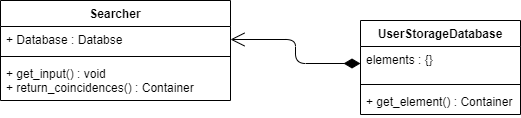

The diagram above was exported from draw.io. Its source (the exported page's mxGraphModel, read from the mxfile embedded in the PNG):
<mxGraphModel dx="1213" dy="1033" grid="1" gridSize="10" guides="1" tooltips="1" connect="1" arrows="1" fold="1" page="1" pageScale="1" pageWidth="850" pageHeight="1100" math="0" shadow="0">
  <root>
    <mxCell id="0" />
    <mxCell id="1" parent="0" />
    <mxCell id="2" value="Searcher" style="swimlane;fontStyle=1;align=center;verticalAlign=top;childLayout=stackLayout;horizontal=1;startSize=26;horizontalStack=0;resizeParent=1;resizeParentMax=0;resizeLast=0;collapsible=1;marginBottom=0;" vertex="1" parent="1">
      <mxGeometry x="80" y="260" width="230" height="100" as="geometry" />
    </mxCell>
    <mxCell id="3" value="+ Database : Databse" style="text;strokeColor=none;fillColor=none;align=left;verticalAlign=top;spacingLeft=4;spacingRight=4;overflow=hidden;rotatable=0;points=[[0,0.5],[1,0.5]];portConstraint=eastwest;" vertex="1" parent="2">
      <mxGeometry y="26" width="230" height="26" as="geometry" />
    </mxCell>
    <mxCell id="4" value="" style="line;strokeWidth=1;fillColor=none;align=left;verticalAlign=middle;spacingTop=-1;spacingLeft=3;spacingRight=3;rotatable=0;labelPosition=right;points=[];portConstraint=eastwest;strokeColor=inherit;" vertex="1" parent="2">
      <mxGeometry y="52" width="230" height="8" as="geometry" />
    </mxCell>
    <mxCell id="5" value="+ get_input() : void&#10;+ return_coincidences() : Container" style="text;strokeColor=none;fillColor=none;align=left;verticalAlign=top;spacingLeft=4;spacingRight=4;overflow=hidden;rotatable=0;points=[[0,0.5],[1,0.5]];portConstraint=eastwest;" vertex="1" parent="2">
      <mxGeometry y="60" width="230" height="40" as="geometry" />
    </mxCell>
    <mxCell id="6" value="UserStorageDatabase" style="swimlane;fontStyle=1;align=center;verticalAlign=top;childLayout=stackLayout;horizontal=1;startSize=26;horizontalStack=0;resizeParent=1;resizeParentMax=0;resizeLast=0;collapsible=1;marginBottom=0;" vertex="1" parent="1">
      <mxGeometry x="440" y="280" width="160" height="94" as="geometry" />
    </mxCell>
    <mxCell id="7" value="elements : {}" style="text;strokeColor=none;fillColor=none;align=left;verticalAlign=top;spacingLeft=4;spacingRight=4;overflow=hidden;rotatable=0;points=[[0,0.5],[1,0.5]];portConstraint=eastwest;" vertex="1" parent="6">
      <mxGeometry y="26" width="160" height="34" as="geometry" />
    </mxCell>
    <mxCell id="8" value="" style="line;strokeWidth=1;fillColor=none;align=left;verticalAlign=middle;spacingTop=-1;spacingLeft=3;spacingRight=3;rotatable=0;labelPosition=right;points=[];portConstraint=eastwest;strokeColor=inherit;" vertex="1" parent="6">
      <mxGeometry y="60" width="160" height="8" as="geometry" />
    </mxCell>
    <mxCell id="9" value="+ get_element() : Container" style="text;strokeColor=none;fillColor=none;align=left;verticalAlign=top;spacingLeft=4;spacingRight=4;overflow=hidden;rotatable=0;points=[[0,0.5],[1,0.5]];portConstraint=eastwest;" vertex="1" parent="6">
      <mxGeometry y="68" width="160" height="26" as="geometry" />
    </mxCell>
    <mxCell id="10" value="" style="endArrow=open;html=1;endSize=12;startArrow=diamondThin;startSize=14;startFill=1;edgeStyle=orthogonalEdgeStyle;align=left;verticalAlign=bottom;exitX=0;exitY=0.5;exitDx=0;exitDy=0;entryX=1;entryY=0.5;entryDx=0;entryDy=0;" edge="1" parent="1" source="7" target="3">
      <mxGeometry x="-1" y="3" relative="1" as="geometry">
        <mxPoint x="360" y="420" as="sourcePoint" />
        <mxPoint x="520" y="420" as="targetPoint" />
      </mxGeometry>
    </mxCell>
  </root>
</mxGraphModel>